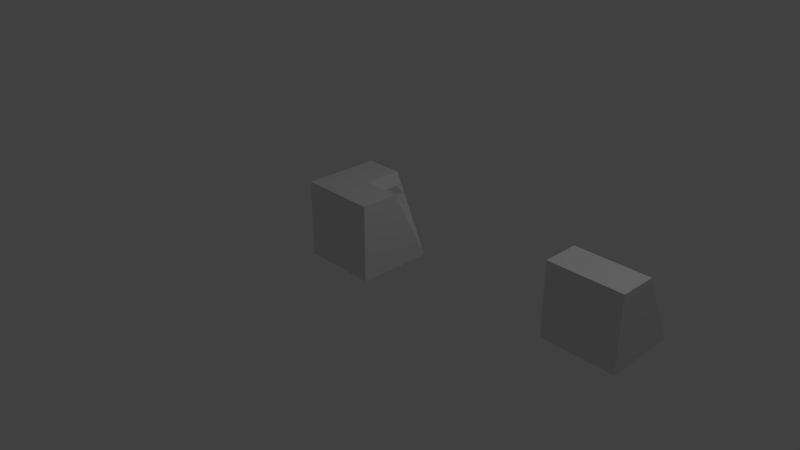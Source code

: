 # Source: wall.blend  (saved by Blender 2.79.0; exported with 4.5.12 LTS)
import bpy
from mathutils import Matrix  # noqa: F401  (used for matrix-valued properties, if any)

bpy.ops.wm.read_factory_settings(use_empty=True)
scene = bpy.context.scene
scene.name = 'Scene'

# ---- collections
col_collection_1 = bpy.data.collections.new('Collection 1'); scene.collection.children.link(col_collection_1)

# ---- materials (node trees are filled in below, after node groups)
mat_material_001 = bpy.data.materials.new('Material.001')
mat_material_001.alpha_threshold = 0.0
mat_material_001.use_transparent_shadow = False
mat_material_001.roughness = 0.5

# ---- material node trees

# ---- world
world_world = bpy.data.worlds.new('World'); scene.world = world_world
world_world.color = (0.05088, 0.05088, 0.05088)
world_world.use_sun_shadow = False
world_world.sun_shadow_jitter_overblur = 0.0
world_world.cycles.sampling_method = 'MANUAL'

# ---- cameras
cam_camera = bpy.data.cameras.new('Camera')
cam_camera.clip_end = 100.0
cam_camera.lens = 35.0
cam_camera.sensor_width = 32.0
cam_camera.sensor_height = 18.0
cam_camera.ortho_scale = 7.314
cam_camera.dof.focus_distance = 0.0
cam_camera.dof.aperture_fstop = 128.0

# ---- lights
light_lamp = bpy.data.lights.new('Lamp', 'POINT')
light_lamp.transmission_factor = 0.0
light_lamp.cutoff_distance = 30.0
light_lamp.energy = 100.0
light_lamp.shadow_buffer_clip_start = 1.001
light_lamp.shadow_soft_size = 0.1
light_lamp.shadow_maximum_resolution = 0.006
light_lamp.use_absolute_resolution = True

# ---- meshes
me_cube_001 = bpy.data.meshes.new('Cube.001')
me_cube_001.from_pydata([(-0.5, 0.0, -0.5), (0.5, 0.0, -0.5), (0.5, 0.0, 0.5), (-0.5, 0.0, 0.5), (-0.5, 1.0, 0.5), (0.5, 1.0, 0.5), (0.5, 1.0, 0.0), (0.5, 0.5, -0.25), (0.5, 0.75, -0.125), (0.25, 1.0, 0.0), (0.5, 0.25, -0.375), (0.25, 0.75, -0.08179), (0.5, 0.875, -0.0625), (0.375, 1.0, 0.0), (0.5, 0.375, -0.3125), (0.375, 0.5, -0.311), (0.5, 0.625, -0.1875), (0.125, 1.0, 0.0), (0.5, 0.125, -0.4375), (0.3768, 0.25, -0.3614), (0.375, 0.75, -0.07723), (0.1108, 0.75, -0.1232), (0.25, 0.625, -0.1329), (0.25, 0.875, -0.09968), (0.1201, 0.875, -0.132), (0.1356, 0.625, -0.1255), (0.375, 0.625, -0.2052), (0.375, 0.125, -0.4048), (0.3405, 0.375, -0.2951), (0.375, 0.875, -0.03956), (0.5, 1.776e-15, -0.5), (0.5, 4.371e-08, 0.5), (-0.5, -1.776e-15, 0.5), (-0.5, -4.371e-08, -0.5), (-2.186e-08, 1.0, -0.5), (-0.5, 1.0, -0.5), (-0.5, 1.0, 0.5), (-4.371e-08, 1.0, -4.371e-08), (0.25, 0.5, -0.5), (0.125, 0.75, -0.5), (-3.278e-08, 1.0, -0.25), (0.375, 0.25, -0.5), (0.08443, 0.75, -0.25), (0.0625, 0.875, -0.5), (-3.825e-08, 1.0, -0.125), (0.3125, 0.375, -0.5), (0.1875, 0.625, -0.5), (-2.732e-08, 1.0, -0.375), (0.4375, 0.125, -0.5), (0.2436, 0.5, -0.375), (0.0886, 0.75, -0.375), (0.134, 0.625, -0.25), (0.1004, 0.875, -0.25), (0.3174, 0.375, -0.375), (0.4522, 0.125, -0.375), (0.1109, 0.875, -0.375), (0.1307, 0.625, -0.375), (2.496, -0.24, -1.381), (3.496, -0.24, -1.381), (3.496, -0.24, -0.3806), (2.496, -0.24, -0.3806), (2.496, 0.76, -0.8806), (2.496, 0.76, -0.3806), (3.496, 0.76, -0.3806), (3.496, 0.76, -0.8806), (2.996, -0.24, -1.381), (3.496, 0.26, -1.131), (2.996, 0.76, -0.8806), (2.496, 0.26, -1.131), (2.996, 0.26, -1.131), (3.246, -0.24, -1.381), (3.496, 0.51, -1.006), (3.246, 0.76, -0.8806), (2.496, 0.51, -1.006), (2.746, -0.24, -1.381), (3.496, 0.01, -1.256), (2.746, 0.76, -0.8806), (2.496, 0.01, -1.256), (3.246, 0.26, -1.131), (2.746, 0.26, -1.131), (2.996, 0.01, -1.256), (2.996, 0.51, -1.006), (2.746, 0.51, -1.006), (2.746, 0.01, -1.256), (3.246, 0.01, -1.256), (3.246, 0.51, -1.006), (3.371, -0.24, -1.381), (3.496, 0.635, -0.9431), (3.371, 0.76, -0.8806), (2.496, 0.635, -0.9431), (2.871, -0.24, -1.381), (3.496, 0.135, -1.193), (2.871, 0.76, -0.8806), (2.496, 0.135, -1.193), (3.371, 0.26, -1.131), (2.871, 0.26, -1.131), (2.996, -0.115, -1.318), (2.996, 0.385, -1.068), (3.121, -0.24, -1.381), (3.496, 0.385, -1.068), (3.121, 0.76, -0.8806), (2.496, 0.385, -1.068), (2.621, -0.24, -1.381), (3.496, -0.115, -1.318), (2.621, 0.76, -0.8806), (2.496, -0.115, -1.318), (3.121, 0.26, -1.131), (2.621, 0.26, -1.131), (2.996, 0.135, -1.193), (2.996, 0.635, -0.9431), (2.871, 0.51, -1.006), (2.621, 0.51, -1.006), (2.746, 0.385, -1.068), (2.746, 0.635, -0.9431), (2.871, 0.01, -1.256), (2.621, 0.01, -1.256), (2.746, -0.115, -1.318), (2.746, 0.135, -1.193), (3.371, 0.01, -1.256), (3.121, 0.01, -1.256), (3.246, -0.115, -1.318), (3.246, 0.135, -1.193), (3.371, 0.51, -1.006), (3.121, 0.51, -1.006), (3.246, 0.385, -1.068), (3.246, 0.635, -0.9431), (3.121, 0.635, -0.9431), (3.121, 0.385, -1.068), (3.371, 0.385, -1.068), (3.121, 0.135, -1.193), (3.121, -0.115, -1.318), (3.371, -0.115, -1.318), (2.621, 0.135, -1.193), (2.621, -0.115, -1.318), (2.871, -0.115, -1.318), (2.621, 0.635, -0.9431), (2.621, 0.385, -1.068), (2.871, 0.385, -1.068), (2.871, 0.635, -0.9431), (2.871, 0.135, -1.193), (3.371, 0.135, -1.193), (3.371, 0.635, -0.9431)], [(4, 5), (3, 4), (2, 3), (0, 3), (3, 5), (33, 36)], [(29, 6, 12), (7, 16, 2), (15, 14, 28), (27, 10, 18), (26, 8, 16), (21, 22, 25), (17, 23, 24), (21, 23, 11), (26, 7, 15), (22, 20, 26), (28, 10, 19), (20, 12, 8), (23, 20, 11), (9, 29, 23), (5, 6, 13), (13, 9, 5), (9, 17, 5), (29, 13, 6), (2, 1, 18), (10, 14, 2), (14, 7, 2), (2, 18, 10), (6, 5, 12), (5, 2, 8), (12, 5, 8), (16, 8, 2), (15, 7, 14), (27, 19, 10), (26, 20, 8), (21, 11, 22), (17, 9, 23), (21, 24, 23), (26, 16, 7), (22, 11, 20), (28, 14, 10), (20, 29, 12), (23, 29, 20), (9, 13, 29), (44, 40, 35), (45, 33, 38), (50, 51, 56), (47, 52, 55), (49, 28, 53), (36, 5, 37), (33, 32, 4, 35), (5, 17, 37), (41, 53, 19), (38, 53, 45), (48, 19, 54), (50, 52, 42), (39, 55, 50), (43, 47, 55), (46, 49, 38), (39, 56, 46), (51, 21, 25), (52, 21, 42), (52, 44, 24), (47, 34, 35), (35, 36, 37), (40, 47, 35), (37, 44, 35), (35, 34, 43), (39, 46, 33), (46, 38, 33), (39, 33, 35), (35, 43, 39), (30, 33, 48), (48, 33, 41), (45, 41, 33), (24, 44, 37), (50, 42, 51), (47, 40, 52), (32, 31, 5, 36), (19, 53, 28), (41, 45, 53), (38, 49, 53), (30, 48, 54), (48, 41, 19), (50, 55, 52), (39, 43, 55), (43, 34, 47), (49, 56, 51), (46, 56, 49), (39, 50, 56), (51, 42, 21), (52, 24, 21), (52, 40, 44), (24, 37, 17), (57, 102, 74, 90, 65, 98, 70, 86, 58, 59, 60), (61, 62, 63, 64, 88, 72, 100, 67, 92, 76, 104), (141, 88, 64, 87), (58, 103, 75, 91, 66, 99, 71, 87, 64, 63, 59), (59, 63, 62, 60), (61, 89, 73, 101, 68, 93, 77, 105, 57, 60, 62), (140, 94, 66, 91), (139, 95, 69, 108), (138, 92, 67, 109), (137, 110, 81, 97), (136, 111, 82, 112), (135, 104, 76, 113), (134, 114, 80, 96), (133, 115, 83, 116), (132, 107, 79, 117), (131, 118, 75, 103), (130, 119, 84, 120), (129, 106, 78, 121), (128, 122, 71, 99), (127, 123, 85, 124), (126, 100, 72, 125), (123, 126, 125, 85), (81, 109, 126, 123), (109, 67, 100, 126), (106, 127, 124, 78), (69, 97, 127, 106), (97, 81, 123, 127), (94, 128, 99, 66), (78, 124, 128, 94), (124, 85, 122, 128), (119, 129, 121, 84), (80, 108, 129, 119), (108, 69, 106, 129), (98, 130, 120, 70), (65, 96, 130, 98), (96, 80, 119, 130), (86, 131, 103, 58), (70, 120, 131, 86), (120, 84, 118, 131), (115, 132, 117, 83), (77, 93, 132, 115), (93, 68, 107, 132), (102, 133, 116, 74), (57, 105, 133, 102), (105, 77, 115, 133), (90, 134, 96, 65), (74, 116, 134, 90), (116, 83, 114, 134), (111, 135, 113, 82), (73, 89, 135, 111), (89, 61, 104, 135), (107, 136, 112, 79), (68, 101, 136, 107), (101, 73, 111, 136), (95, 137, 97, 69), (79, 112, 137, 95), (112, 82, 110, 137), (110, 138, 109, 81), (82, 113, 138, 110), (113, 76, 92, 138), (114, 139, 108, 80), (83, 117, 139, 114), (117, 79, 95, 139), (118, 140, 91, 75), (84, 121, 140, 118), (121, 78, 94, 140), (122, 141, 87, 71), (85, 125, 141, 122), (125, 72, 88, 141)])
_k = set([(0, 3), (1, 2), (1, 18), (2, 3), (2, 5), (3, 4), (4, 5), (5, 6), (6, 12), (6, 13), (7, 14), (7, 16), (8, 12), (8, 16), (9, 13), (9, 17), (10, 14), (10, 18), (30, 33), (30, 48), (31, 32), (32, 33), (32, 36), (33, 35), (34, 35), (34, 43), (34, 47), (35, 36), (37, 44), (38, 45), (38, 46), (39, 43), (39, 46), (40, 44), (40, 47), (41, 45), (41, 48), (57, 60), (57, 102), (57, 105), (58, 59), (58, 86), (58, 103), (59, 60), (59, 63), (60, 62), (61, 62), (61, 89), (61, 104), (62, 63), (63, 64), (64, 87), (64, 88), (65, 90), (65, 98), (66, 91), (66, 99), (67, 92), (67, 100), (68, 93), (68, 101), (70, 86), (70, 98), (71, 87), (71, 99), (72, 88), (72, 100), (73, 89), (73, 101), (74, 90), (74, 102), (75, 91), (75, 103), (76, 92), (76, 104), (77, 93), (77, 105)])
me_cube_001.attributes.new('sharp_edge', 'BOOLEAN', 'EDGE').data.foreach_set('value', [ (min(e.vertices), max(e.vertices)) in _k for e in me_cube_001.edges])
me_cube_001.materials.append(mat_material_001)
me_cube_001.use_remesh_preserve_volume = False
me_cube_001.use_remesh_preserve_attributes = False
me_cube_001.use_mirror_vertex_groups = False
me_cube_001.update()
me_cube_001.normals_split_custom_set([tuple(v) for v in zip(*[iter([-0.162, 0.4413, -0.8826, -0.162, 0.4413, -0.8826, -0.162, 0.4413, -0.8826, 1.0, 0.0, 0.0, 1.0, 0.0, 0.0, 1.0, 0.0, 0.0, -0.1081, -0.09654, -0.9894, -0.1081, -0.09654, -0.9894, -0.1081, -0.09654, -0.9894, -0.2277, 0.4355, -0.8709, -0.2277, 0.4355, -0.8709, -0.2277, 0.4355, -0.8709, 0.1257, 0.4437, -0.8873, 0.1257, 0.4437, -0.8873, 0.1257, 0.4437, -0.8873, -0.06404, 0.00599, -0.9979, -0.06404, 0.00599, -0.9979, -0.06404, 0.00599, -0.9979, 0.1694, 0.7124, -0.681, 0.1694, 0.7124, -0.681, 0.1694, 0.7124, -0.681, 0.2823, -0.136, -0.9496, 0.2823, -0.136, -0.9496, 0.2823, -0.136, -0.9496, 0.3492, 0.6055, -0.7151, 0.3492, 0.6055, -0.7151, 0.3492, 0.6055, -0.7151, -0.3749, 0.6632, -0.6478, -0.3749, 0.6632, -0.6478, -0.3749, 0.6632, -0.6478, -0.09854, 0.4437, -0.8907, -0.09854, 0.4437, -0.8907, -0.09854, 0.4437, -0.8907, -0.3234, 0.4232, -0.8464, -0.3234, 0.4232, -0.8464, -0.3234, 0.4232, -0.8464, 0.03604, -0.1416, -0.9893, 0.03604, -0.1416, -0.9893, 0.03604, -0.1416, -0.9893, 0.352, 0.5836, -0.7318, 0.352, 0.5836, -0.7318, 0.352, 0.5836, -0.7318, 0.0, 1.0, 0.0, 0.0, 1.0, 0.0, 0.0, 1.0, 0.0, 0.0, 1.0, 0.0, 0.0, 1.0, 0.0, 0.0, 1.0, 0.0, 0.0, 1.0, 0.0, 0.0, 1.0, 0.0, 0.0, 1.0, 0.0, 0.0, 0.3017, -0.9534, 0.0, 0.3017, -0.9534, 0.0, 0.3017, -0.9534, 1.0, 0.0, 0.0, 1.0, 0.0, 0.0, 1.0, 0.0, 0.0, 1.0, 0.0, 0.0, 1.0, 0.0, 0.0, 1.0, 0.0, 0.0, 1.0, 0.0, 0.0, 1.0, 0.0, 0.0, 1.0, 0.0, 0.0, 1.0, 0.0, 0.0, 1.0, 0.0, 0.0, 1.0, 0.0, 0.0, 1.0, 0.0, 0.0, 1.0, 0.0, 0.0, 1.0, 0.0, 0.0, 1.0, 0.0, 0.0, 1.0, 0.0, 0.0, 1.0, 0.0, 0.0, 1.0, 0.0, 0.0, 1.0, 0.0, 0.0, 1.0, 0.0, 0.0, 1.0, 0.0, 0.0, 1.0, 0.0, 0.0, 1.0, 0.0, 0.0, 0.4003, 0.4098, -0.8196, 0.4003, 0.4098, -0.8196, 0.4003, 0.4098, -0.8196, -0.1039, 0.3279, -0.939, -0.1039, 0.3279, -0.939, -0.1039, 0.3279, -0.939, -0.258, 0.6911, -0.6751, -0.258, 0.6911, -0.6751, -0.258, 0.6911, -0.6751, 0.2654, 0.3647, -0.8925, 0.2654, 0.3647, -0.8925, 0.2654, 0.3647, -0.8925, 0.0, 0.6235, -0.7818, 0.0, 0.6235, -0.7818, 0.0, 0.6235, -0.7818, 0.2404, -0.08606, -0.9668, 0.2404, -0.08606, -0.9668, 0.2404, -0.08606, -0.9668, 0.1257, 0.4437, -0.8873, 0.1257, 0.4437, -0.8873, 0.1257, 0.4437, -0.8873, 0.03371, 0.378, -0.9252, 0.03371, 0.378, -0.9252, 0.03371, 0.378, -0.9252, -0.09721, 0.4451, -0.8902, -0.09721, 0.4451, -0.8902, -0.09721, 0.4451, -0.8902, -0.1731, 0.2842, -0.943, -0.1731, 0.2842, -0.943, -0.1731, 0.2842, -0.943, 0.4183, 0.2621, -0.8697, 0.4183, 0.2621, -0.8697, 0.4183, 0.2621, -0.8697, 0.0, 0.3017, -0.9534, 0.0, 0.3017, -0.9534, 0.0, 0.3017, -0.9534, 0.0, 1.0, 0.0, 0.0, 1.0, 0.0, 0.0, 1.0, 0.0, 0.0, 0.0, -1.0, 0.0, 0.0, -1.0, 0.0, 0.0, -1.0, 0.9474, 0.3191, -0.02477, 0.9474, 0.3191, -0.02477, 0.9474, 0.3191, -0.02477, 0.7466, 0.6623, 0.06264, 0.7466, 0.6623, 0.06264, 0.7466, 0.6623, 0.06264, 0.8356, 0.4934, -0.2415, 0.8356, 0.4934, -0.2415, 0.8356, 0.4934, -0.2415, 0.0, 1.0, 2.384e-07, 0.0, 1.0, 2.384e-07, 0.0, 1.0, 2.384e-07, -1.0, 0.0, -1.49e-08, -1.0, 0.0, -1.49e-08, -1.0, 0.0, -1.49e-08, -1.0, 0.0, -1.49e-08, 0.0, 1.0, -4.768e-07, 0.0, 1.0, -4.768e-07, 0.0, 1.0, -4.768e-07, 0.9037, 0.428, -0.0118, 0.9037, 0.428, -0.0118, 0.9037, 0.428, -0.0118, 0.8939, 0.4469, -0.03523, 0.8939, 0.4469, -0.03523, 0.8939, 0.4469, -0.03523, 0.8474, 0.5216, -0.09936, 0.8474, 0.5216, -0.09936, 0.8474, 0.5216, -0.09936, 0.9914, -0.1267, 0.03306, 0.9914, -0.1267, 0.03306, 0.9914, -0.1267, 0.03306, 0.9464, -0.1688, 0.2756, 0.9464, -0.1688, 0.2756, 0.9464, -0.1688, 0.2756, 0.7185, 0.6374, -0.2782, 0.7185, 0.6374, -0.2782, 0.7185, 0.6374, -0.2782, 0.8935, 0.4467, 0.04561, 0.8935, 0.4467, 0.04561, 0.8935, 0.4467, 0.04561, 0.8286, 0.4143, 0.3765, 0.8286, 0.4143, 0.3765, 0.8286, 0.4143, 0.3765, 0.9807, 0.195, -0.01299, 0.9807, 0.195, -0.01299, 0.9807, 0.195, -0.01299, 0.9715, -0.1241, -0.2019, 0.9715, -0.1241, -0.2019, 0.9715, -0.1241, -0.2019, 0.7125, 0.6915, -0.1192, 0.7125, 0.6915, -0.1192, 0.7125, 0.6915, -0.1192, 0.0, 1.0, 0.0, 0.0, 1.0, 0.0, 0.0, 1.0, 0.0, 0.0, 1.0, 0.0, 0.0, 1.0, 0.0, 0.0, 1.0, 0.0, 0.0, 1.0, 0.0, 0.0, 1.0, 0.0, 0.0, 1.0, 0.0, 0.0, 1.0, 0.0, 0.0, 1.0, 0.0, 0.0, 1.0, 0.0, 0.0, 0.0, -1.0, 0.0, 0.0, -1.0, 0.0, 0.0, -1.0, 0.0, -3.278e-07, -1.0, 0.0, -3.278e-07, -1.0, 0.0, -3.278e-07, -1.0, 0.0, 0.0, -1.0, 0.0, 0.0, -1.0, 0.0, 0.0, -1.0, -1.907e-07, -5.96e-08, -1.0, -1.907e-07, -5.96e-08, -1.0, -1.907e-07, -5.96e-08, -1.0, 0.0, 0.0, -1.0, 0.0, 0.0, -1.0, 0.0, 0.0, -1.0, 1.192e-07, 1.49e-08, -1.0, 1.192e-07, 1.49e-08, -1.0, 1.192e-07, 1.49e-08, -1.0, 0.0, 1.49e-08, -1.0, 0.0, 1.49e-08, -1.0, 0.0, 1.49e-08, -1.0, 0.0, -1.937e-07, -1.0, 0.0, -1.937e-07, -1.0, 0.0, -1.937e-07, -1.0, 0.721, 0.693, -1.833e-07, 0.721, 0.693, -1.833e-07, 0.721, 0.693, -1.833e-07, 0.9292, 0.3682, 0.03099, 0.9292, 0.3682, 0.03099, 0.9292, 0.3682, 0.03099, 0.7796, 0.6262, 7.435e-07, 0.7796, 0.6262, 7.435e-07, 0.7796, 0.6262, 7.435e-07, -5.96e-08, 1.49e-08, 1.0, -5.96e-08, 1.49e-08, 1.0, -5.96e-08, 1.49e-08, 1.0, -5.96e-08, 1.49e-08, 1.0, 0.8838, 0.392, -0.2554, 0.8838, 0.392, -0.2554, 0.8838, 0.392, -0.2554, 0.8939, 0.4469, -0.03523, 0.8939, 0.4469, -0.03523, 0.8939, 0.4469, -0.03523, 0.8603, 0.508, 0.04392, 0.8603, 0.508, 0.04392, 0.8603, 0.508, 0.04392, 0.8895, 0.4448, -0.1043, 0.8895, 0.4448, -0.1043, 0.8895, 0.4448, -0.1043, 0.8944, 0.4472, -0.01167, 0.8944, 0.4472, -0.01167, 0.8944, 0.4472, -0.01167, 0.9811, -0.175, 0.08232, 0.9811, -0.175, 0.08232, 0.9811, -0.175, 0.08232, 0.8452, 0.4226, -0.3272, 0.8452, 0.4226, -0.3272, 0.8452, 0.4226, -0.3272, 0.8944, 0.4472, -2.274e-07, 0.8944, 0.4472, -2.274e-07, 0.8944, 0.4472, -2.274e-07, 0.7419, 0.6702, -0.01939, 0.7419, 0.6702, -0.01939, 0.7419, 0.6702, -0.01939, 0.7031, 0.6352, 0.3195, 0.7031, 0.6352, 0.3195, 0.7031, 0.6352, 0.3195, 0.9136, 0.3076, 0.266, 0.9136, 0.3076, 0.266, 0.9136, 0.3076, 0.266, 0.9128, 0.3617, -0.1897, 0.9128, 0.3617, -0.1897, 0.9128, 0.3617, -0.1897, 0.9827, -0.08516, -0.1644, 0.9827, -0.08516, -0.1644, 0.9827, -0.08516, -0.1644, 0.7796, 0.6262, -1.983e-07, 0.7796, 0.6262, -1.983e-07, 0.7796, 0.6262, -1.983e-07, 2.459e-07, 0.726, -0.6877, 2.459e-07, 0.726, -0.6877, 2.459e-07, 0.726, -0.6877, 0.0, -1.0, -1.49e-08, 0.0, -1.0, -1.49e-08, 0.0, -1.0, -1.49e-08, 0.0, -1.0, -1.49e-08, 0.0, -1.0, -1.49e-08, 0.0, -1.0, -1.49e-08, 0.0, -1.0, -1.49e-08, 0.0, -1.0, -1.49e-08, 0.0, -1.0, -1.49e-08, 0.0, -1.0, -1.49e-08, 0.0, -1.0, -1.49e-08, 0.0, 1.0, 8.941e-08, 0.0, 1.0, 8.941e-08, 0.0, 1.0, 8.941e-08, 0.0, 1.0, 8.941e-08, 0.0, 1.0, 8.941e-08, 0.0, 1.0, 8.941e-08, 0.0, 1.0, 8.941e-08, 0.0, 1.0, 8.941e-08, 0.0, 1.0, 8.941e-08, 0.0, 1.0, 8.941e-08, 0.0, 1.0, 8.941e-08, 0.0, 0.4472, -0.8944, 0.0, 0.4472, -0.8944, 0.0, 0.4472, -0.8944, 0.0, 0.4472, -0.8944, 1.0, -4.768e-07, 0.0, 1.0, -4.768e-07, 0.0, 1.0, -4.768e-07, 0.0, 1.0, -4.768e-07, 0.0, 1.0, -4.768e-07, 0.0, 1.0, -4.768e-07, 0.0, 1.0, -4.768e-07, 0.0, 1.0, -4.768e-07, 0.0, 1.0, -4.768e-07, 0.0, 1.0, -4.768e-07, 0.0, 1.0, -4.768e-07, 0.0, 0.0, 0.0, 1.0, 0.0, 0.0, 1.0, 0.0, 0.0, 1.0, 0.0, 0.0, 1.0, -1.0, 0.0, 0.0, -1.0, 0.0, 0.0, -1.0, 0.0, 0.0, -1.0, 0.0, 0.0, -1.0, 0.0, 0.0, -1.0, 0.0, 0.0, -1.0, 0.0, 0.0, -1.0, 0.0, 0.0, -1.0, 0.0, 0.0, -1.0, 0.0, 0.0, -1.0, 0.0, 0.0, 0.0, 0.4472, -0.8944, 0.0, 0.4472, -0.8944, 0.0, 0.4472, -0.8944, 0.0, 0.4472, -0.8944, 0.0, 0.4472, -0.8944, 0.0, 0.4472, -0.8944, 0.0, 0.4472, -0.8944, 0.0, 0.4472, -0.8944, 0.0, 0.4472, -0.8944, 0.0, 0.4472, -0.8944, 0.0, 0.4472, -0.8944, 0.0, 0.4472, -0.8944, 0.0, 0.4472, -0.8944, 0.0, 0.4472, -0.8944, 0.0, 0.4472, -0.8944, 0.0, 0.4472, -0.8944, 0.0, 0.4472, -0.8944, 0.0, 0.4472, -0.8944, 0.0, 0.4472, -0.8944, 0.0, 0.4472, -0.8944, 0.0, 0.4472, -0.8944, 0.0, 0.4472, -0.8944, 0.0, 0.4472, -0.8944, 0.0, 0.4472, -0.8944, 0.0, 0.4472, -0.8944, 0.0, 0.4472, -0.8944, 0.0, 0.4472, -0.8944, 0.0, 0.4472, -0.8944, 0.0, 0.4472, -0.8944, 0.0, 0.4472, -0.8944, 0.0, 0.4472, -0.8944, 0.0, 0.4472, -0.8944, 0.0, 0.4472, -0.8944, 0.0, 0.4472, -0.8944, 0.0, 0.4472, -0.8944, 0.0, 0.4472, -0.8944, 0.0, 0.4472, -0.8944, 0.0, 0.4472, -0.8944, 0.0, 0.4472, -0.8944, 0.0, 0.4472, -0.8944, 0.0, 0.4472, -0.8944, 0.0, 0.4472, -0.8944, 0.0, 0.4472, -0.8944, 0.0, 0.4472, -0.8944, 0.0, 0.4472, -0.8944, 0.0, 0.4472, -0.8944, 0.0, 0.4472, -0.8944, 0.0, 0.4472, -0.8944, 0.0, 0.4472, -0.8944, 0.0, 0.4472, -0.8944, 0.0, 0.4472, -0.8944, 0.0, 0.4472, -0.8944, 0.0, 0.4472, -0.8944, 0.0, 0.4472, -0.8944, 0.0, 0.4472, -0.8944, 0.0, 0.4472, -0.8944, 0.0, 0.4472, -0.8944, 0.0, 0.4472, -0.8944, 0.0, 0.4472, -0.8944, 0.0, 0.4472, -0.8944, 0.0, 0.4472, -0.8944, 0.0, 0.4472, -0.8944, 0.0, 0.4472, -0.8944, 0.0, 0.4472, -0.8944, 0.0, 0.4472, -0.8944, 0.0, 0.4472, -0.8944, 0.0, 0.4472, -0.8944, 0.0, 0.4472, -0.8944, 0.0, 0.4472, -0.8944, 0.0, 0.4472, -0.8944, 0.0, 0.4472, -0.8944, 0.0, 0.4472, -0.8944, 0.0, 0.4472, -0.8944, 0.0, 0.4472, -0.8944, 0.0, 0.4472, -0.8944, 0.0, 0.4472, -0.8944, 0.0, 0.4472, -0.8944, 0.0, 0.4472, -0.8944, 0.0, 0.4472, -0.8944, 0.0, 0.4472, -0.8944, 0.0, 0.4472, -0.8944, 0.0, 0.4472, -0.8944, 0.0, 0.4472, -0.8944, 0.0, 0.4472, -0.8944, 0.0, 0.4472, -0.8944, 0.0, 0.4472, -0.8944, 0.0, 0.4472, -0.8944, 0.0, 0.4472, -0.8944, 0.0, 0.4472, -0.8944, 0.0, 0.4472, -0.8944, 0.0, 0.4472, -0.8944, 0.0, 0.4472, -0.8944, 0.0, 0.4472, -0.8944, 0.0, 0.4472, -0.8944, 0.0, 0.4472, -0.8944, 0.0, 0.4472, -0.8944, 0.0, 0.4472, -0.8944, 0.0, 0.4472, -0.8944, 0.0, 0.4472, -0.8944, 0.0, 0.4472, -0.8944, 0.0, 0.4472, -0.8944, 0.0, 0.4472, -0.8944, 0.0, 0.4472, -0.8944, 0.0, 0.4472, -0.8944, 0.0, 0.4472, -0.8944, 0.0, 0.4472, -0.8944, 0.0, 0.4472, -0.8944, 0.0, 0.4472, -0.8944, 0.0, 0.4472, -0.8944, 0.0, 0.4472, -0.8944, 0.0, 0.4472, -0.8944, 0.0, 0.4472, -0.8944, 0.0, 0.4472, -0.8944, 0.0, 0.4472, -0.8944, 0.0, 0.4472, -0.8944, 0.0, 0.4472, -0.8944, 0.0, 0.4472, -0.8944, 0.0, 0.4472, -0.8944, 0.0, 0.4472, -0.8944, 0.0, 0.4472, -0.8944, 0.0, 0.4472, -0.8944, 0.0, 0.4472, -0.8944, 0.0, 0.4472, -0.8944, 0.0, 0.4472, -0.8944, 0.0, 0.4472, -0.8944, 0.0, 0.4472, -0.8944, 0.0, 0.4472, -0.8944, 0.0, 0.4472, -0.8944, 0.0, 0.4472, -0.8944, 0.0, 0.4472, -0.8944, 0.0, 0.4472, -0.8944, 0.0, 0.4472, -0.8944, 0.0, 0.4472, -0.8944, 0.0, 0.4472, -0.8944, 0.0, 0.4472, -0.8944, 0.0, 0.4472, -0.8944, 0.0, 0.4472, -0.8944, 0.0, 0.4472, -0.8944, 0.0, 0.4472, -0.8944, 0.0, 0.4472, -0.8944, 0.0, 0.4472, -0.8944, 0.0, 0.4472, -0.8944, 0.0, 0.4472, -0.8944, 0.0, 0.4472, -0.8944, 0.0, 0.4472, -0.8944, 0.0, 0.4472, -0.8944, 0.0, 0.4472, -0.8944, 0.0, 0.4472, -0.8944, 0.0, 0.4472, -0.8944, 0.0, 0.4472, -0.8944, 0.0, 0.4472, -0.8944, 0.0, 0.4472, -0.8944, 0.0, 0.4472, -0.8944, 0.0, 0.4472, -0.8944, 0.0, 0.4472, -0.8944, 0.0, 0.4472, -0.8944, 0.0, 0.4472, -0.8944, 0.0, 0.4472, -0.8944, 0.0, 0.4472, -0.8944, 0.0, 0.4472, -0.8944, 0.0, 0.4472, -0.8944, 0.0, 0.4472, -0.8944, 0.0, 0.4472, -0.8944, 0.0, 0.4472, -0.8944, 0.0, 0.4472, -0.8944, 0.0, 0.4472, -0.8944, 0.0, 0.4472, -0.8944, 0.0, 0.4472, -0.8944, 0.0, 0.4472, -0.8944, 0.0, 0.4472, -0.8944, 0.0, 0.4472, -0.8944, 0.0, 0.4472, -0.8944, 0.0, 0.4472, -0.8944, 0.0, 0.4472, -0.8944, 0.0, 0.4472, -0.8944, 0.0, 0.4472, -0.8944, 0.0, 0.4472, -0.8944, 0.0, 0.4472, -0.8944, 0.0, 0.4472, -0.8944, 0.0, 0.4472, -0.8944, 0.0, 0.4472, -0.8944, 0.0, 0.4472, -0.8944, 0.0, 0.4472, -0.8944, 0.0, 0.4472, -0.8944, 0.0, 0.4472, -0.8944, 0.0, 0.4472, -0.8944, 0.0, 0.4472, -0.8944, 0.0, 0.4472, -0.8944, 0.0, 0.4472, -0.8944, 0.0, 0.4472, -0.8944, 0.0, 0.4472, -0.8944, 0.0, 0.4472, -0.8944, 0.0, 0.4472, -0.8944, 0.0, 0.4472, -0.8944, 0.0, 0.4472, -0.8944, 0.0, 0.4472, -0.8944, 0.0, 0.4472, -0.8944, 0.0, 0.4472, -0.8944, 0.0, 0.4472, -0.8944, 0.0, 0.4472, -0.8944, 0.0, 0.4472, -0.8944, 0.0, 0.4472, -0.8944, 0.0, 0.4472, -0.8944, 0.0, 0.4472, -0.8944, 0.0, 0.4472, -0.8944, 0.0, 0.4472, -0.8944, 0.0, 0.4472, -0.8944, 0.0, 0.4472, -0.8944, 0.0, 0.4472, -0.8944, 0.0, 0.4472, -0.8944, 0.0, 0.4472, -0.8944, 0.0, 0.4472, -0.8944, 0.0, 0.4472, -0.8944, 0.0, 0.4472, -0.8944, 0.0, 0.4472, -0.8944, 0.0, 0.4472, -0.8944, 0.0, 0.4472, -0.8944, 0.0, 0.4472, -0.8944, 0.0, 0.4472, -0.8944, 0.0, 0.4472, -0.8944, 0.0, 0.4472, -0.8944, 0.0, 0.4472, -0.8944, 0.0, 0.4472, -0.8944, 0.0, 0.4472, -0.8944, 0.0, 0.4472, -0.8944, 0.0, 0.4472, -0.8944, 0.0, 0.4472, -0.8944, 0.0, 0.4472, -0.8944, 0.0, 0.4472, -0.8944, 0.0, 0.4472, -0.8944, 0.0, 0.4472, -0.8944, 0.0, 0.4472, -0.8944, 0.0, 0.4472, -0.8944, 0.0, 0.4472, -0.8944, 0.0, 0.4472, -0.8944, 0.0, 0.4472, -0.8944, 0.0, 0.4472, -0.8944, 0.0, 0.4472, -0.8944, 0.0, 0.4472, -0.8944, 0.0, 0.4472, -0.8944, 0.0, 0.4472, -0.8944, 0.0, 0.4472, -0.8944, 0.0, 0.4472, -0.8944, 0.0, 0.4472, -0.8944, 0.0, 0.4472, -0.8944, 0.0, 0.4472, -0.8944, 0.0, 0.4472, -0.8944, 0.0, 0.4472, -0.8944, 0.0, 0.4472, -0.8944, 0.0, 0.4472, -0.8944, 0.0, 0.4472, -0.8944, 0.0, 0.4472, -0.8944])] * 3)])

# ---- objects
ob_cube_001 = bpy.data.objects.new('Cube.001', me_cube_001)
ob_lamp = bpy.data.objects.new('Lamp', light_lamp)
ob_camera = bpy.data.objects.new('Camera', cam_camera)

# ---- transforms, parenting, visibility, modifiers, constraints
ob_cube_001.location = (0.0, 0.0, 0.0)
ob_cube_001.rotation_euler = (1.571, -0.0, 0.0)
ob_cube_001.lineart.crease_threshold = 0.0
_vg = ob_cube_001.vertex_groups.new(name='Group')
ob_lamp.location = (4.076, 1.005, 5.904)
ob_lamp.rotation_euler = (0.6503, 0.05522, 1.866)
ob_lamp.lock_rotations_4d = False
ob_lamp.empty_display_type = 'ARROWS'
ob_lamp.color = (0.0, 0.0, 0.0, 0.0)
ob_lamp.lineart.crease_threshold = 0.0
ob_camera.location = (7.481, -6.508, 5.344)
ob_camera.rotation_euler = (1.109, 0.0, 0.8149)
ob_camera.lock_rotations_4d = False
ob_camera.empty_display_type = 'ARROWS'
ob_camera.color = (0.0, 0.0, 0.0, 0.0)
ob_camera.display_type = 'WIRE'
ob_camera.lineart.crease_threshold = 0.0

# ---- collection membership
col_collection_1.objects.link(ob_cube_001)
col_collection_1.objects.link(ob_lamp)
col_collection_1.objects.link(ob_camera)

# ---- scene / render settings (as saved in the file)
scene.camera = ob_camera
scene.frame_start = 1; scene.frame_end = 250; scene.frame_set(1)
scene.render.engine = 'BLENDER_EEVEE_NEXT'
scene.render.resolution_percentage = 50
scene.render.dither_intensity = 0.0
scene.cycles.use_denoising = False
scene.cycles.samples = 128
scene.cycles.sampling_pattern = 'TABULATED_SOBOL'
scene.cycles.use_adaptive_sampling = False
scene.cycles.use_light_tree = False
scene.cycles.blur_glossy = 0.0
scene.cycles.sample_clamp_indirect = 0.0
scene.view_settings.view_transform = 'Standard'
bpy.context.view_layer.update()

